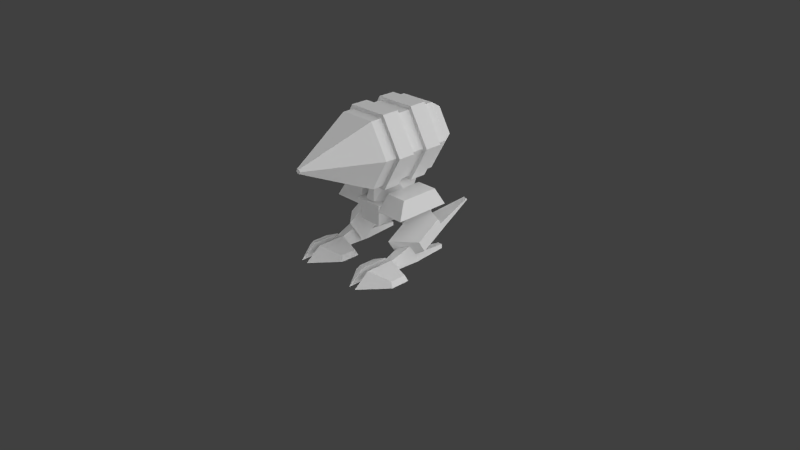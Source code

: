 # Source: flea_1.blend  (saved by Blender 2.63.0; exported with 4.5.12 LTS)
import bpy
from mathutils import Matrix  # noqa: F401  (used for matrix-valued properties, if any)

bpy.ops.wm.read_factory_settings(use_empty=True)
scene = bpy.context.scene
scene.name = 'Scene'

# ---- collections
col_collection_1 = bpy.data.collections.new('Collection 1'); scene.collection.children.link(col_collection_1)

# ---- materials (node trees are filled in below, after node groups)
mat_flea_1 = bpy.data.materials.new('flea_1')
mat_flea_1.alpha_threshold = 0.0
mat_flea_1.use_transparent_shadow = False
mat_flea_1.roughness = 0.5
mat_flea_1.specular_intensity = 0.0
mat_flea_1.line_color = (0.0, 0.0, 0.0, 1.0)

# ---- material node trees

# ---- world
world_world = bpy.data.worlds.new('World'); scene.world = world_world
world_world.color = (0.05088, 0.05088, 0.05088)
world_world.use_sun_shadow = False
world_world.sun_shadow_jitter_overblur = 0.0
world_world.cycles.sampling_method = 'MANUAL'
world_world.cycles.sample_map_resolution = 256

# ---- cameras
cam_camera = bpy.data.cameras.new('Camera')
cam_camera.clip_end = 100.0
cam_camera.lens = 35.0
cam_camera.sensor_width = 32.0
cam_camera.sensor_height = 18.0
cam_camera.ortho_scale = 7.314
cam_camera.dof.focus_distance = 0.0
cam_camera.dof.aperture_fstop = 128.0

# ---- lights
light_sun_001 = bpy.data.lights.new('Sun.001', 'SUN')
light_sun_001.transmission_factor = 0.0
light_sun_001.angle = 1.571
light_sun_001.energy = 1.0
light_sun_001.shadow_buffer_clip_start = 0.5
light_sun_001.shadow_soft_size = 1.0
light_sun_001.shadow_cascade_max_distance = 1000.0
light_sun_001.cycles.use_multiple_importance_sampling = False
light_sun = bpy.data.lights.new('Sun', 'SUN')
light_sun.transmission_factor = 0.0
light_sun.angle = 2.214
light_sun.energy = 2.16
light_sun.shadow_buffer_clip_start = 0.5
light_sun.shadow_soft_size = 2.0
light_sun.shadow_cascade_max_distance = 1000.0
light_sun.cycles.use_multiple_importance_sampling = False

# ---- meshes
me_lthigh_001 = bpy.data.meshes.new('lthigh.001')
me_lthigh_001.from_pydata([(10.2, 18.04, -11.79), (4.597, 18.04, -11.79), (3.477, 13.62, -14.03), (11.6, 13.62, -14.03), (10.2, 18.04, -1.205), (11.6, 13.62, 1.315), (3.477, 13.62, 1.315), (4.597, 18.04, -1.205), (7.384, 13.62, -14.03), (3.477, 13.62, -5.838), (7.384, 13.62, -5.838), (3.477, 7.034, -12.89), (7.384, 7.034, -12.89), (3.477, 7.034, -6.976), (7.384, 7.034, -6.976)], [], [(3, 2, 1, 0), (1, 2, 6, 7), (4, 7, 6, 5), (5, 3, 0, 4), (4, 0, 1, 7), (6, 2, 3, 5), (14, 13, 11, 12), (9, 13, 14, 10), (10, 14, 12, 8), (8, 12, 11, 2), (2, 11, 13, 9)])
_uv = me_lthigh_001.uv_layers.new(name='UVMap')
_uv.uv.foreach_set('vector', [0.496, 0.3429, 0.496, 0.5018, 0.3991, 0.4799, 0.3991, 0.3703, 0.192, 0.4816, 0.1486, 0.5729, 0.4461, 0.5729, 0.3972, 0.4816, 0.3977, 0.3703, 0.3977, 0.4799, 0.4972, 0.5018, 0.4972, 0.3429, 0.447, 0.5734, 0.1471, 0.5734, 0.1909, 0.4827, 0.3977, 0.4827, 0.192, 0.3703, 0.3991, 0.3703, 0.3991, 0.4799, 0.192, 0.4799, 0.1913, 0.3694, 0.3979, 0.3694, 0.3979, 0.4787, 0.1913, 0.4787, 0.1349, 0.2412, 0.1349, 0.1668, 0.02221, 0.1668, 0.02221, 0.2412, 0.1587, 0.2294, 0.1587, 0.3674, 0.2393, 0.3674, 0.2393, 0.2294, 0.1566, 0.3668, 0.1349, 0.2412, 0.02221, 0.2412, 0.0005438, 0.3668, 0.1587, 0.2294, 0.1587, 0.3674, 0.2393, 0.3674, 0.2393, 0.2294, 0.0005431, 0.3663, 0.02221, 0.2408, 0.1349, 0.2408, 0.1566, 0.3663])
me_lthigh_001.materials.append(mat_flea_1)
me_lthigh_001.use_remesh_preserve_volume = False
me_lthigh_001.use_remesh_preserve_attributes = False
me_lthigh_001.use_mirror_vertex_groups = False
me_lthigh_001.update()
me_lheel_001 = bpy.data.meshes.new('lheel.001')
me_lheel_001.from_pydata([(12.54, 2.5, -5.0), (9.542, 2.5, -5.0), (11.7, 1.1, -14.9), (12.54, 5.96e-07, -5.0), (10.38, 1.788e-06, -14.9), (11.7, 1.788e-06, -14.9), (9.542, 5.96e-07, -5.0), (10.38, 1.1, -14.9)], [], [(0, 2, 7, 1), (1, 7, 4, 6), (2, 0, 3, 5), (7, 2, 5, 4), (5, 3, 6, 4), (0, 1, 6, 3)])
_uv = me_lheel_001.uv_layers.new(name='UVMap')
_uv.uv.foreach_set('vector', [0.5651, 0.9334, 0.5441, 0.6783, 0.51, 0.6784, 0.4885, 0.9334, 0.5813, 0.9956, 0.5502, 0.6579, 0.5931, 0.6478, 0.6635, 0.9762, 0.55, 0.6589, 0.5819, 0.9958, 0.6639, 0.9762, 0.5929, 0.6488, 0.51, 0.6784, 0.5441, 0.6783, 0.5441, 0.6498, 0.5099, 0.6499, 0.5095, 0.6791, 0.488, 0.9332, 0.5649, 0.9332, 0.5436, 0.6791, 0.5651, 0.9334, 0.4885, 0.9334, 0.4885, 0.9971, 0.5651, 0.9971])
me_lheel_001.materials.append(mat_flea_1)
me_lheel_001.use_remesh_preserve_volume = False
me_lheel_001.use_remesh_preserve_attributes = False
me_lheel_001.use_mirror_vertex_groups = False
me_lheel_001.update()
me_lfoot_001 = bpy.data.meshes.new('lfoot.001')
me_lfoot_001.from_pydata([(11.79, 2.25, 5.75), (10.29, -4.768e-07, 5.75), (10.29, 2.25, 5.75), (9.542, 4.768e-07, -5.0), (9.542, 6.0, -5.0), (12.54, 6.0, -5.0), (12.54, 4.768e-07, -5.0), (11.79, -4.768e-07, 5.75)], [], [(3, 4, 5, 6), (0, 2, 1, 7), (3, 1, 2, 4), (5, 0, 7, 6), (4, 2, 0, 5), (6, 7, 1, 3)])
_uv = me_lfoot_001.uv_layers.new(name='UVMap')
_uv.uv.foreach_set('vector', [0.3513, 0.7285, 0.5011, 0.7285, 0.5011, 0.6536, 0.3513, 0.6536, 0.3496, 0.7245, 0.3496, 0.6889, 0.2962, 0.6889, 0.2962, 0.7245, 0.3512, 0.7301, 0.3512, 0.9985, 0.4073, 0.9985, 0.5007, 0.7301, 0.5013, 0.7301, 0.4082, 0.9979, 0.3522, 0.9979, 0.3522, 0.7301, 0.2915, 0.9991, 0.2729, 0.7161, 0.2352, 0.7161, 0.217, 0.9991, 0.2746, 0.7292, 0.293, 0.9934, 0.3299, 0.9934, 0.3483, 0.7292])
me_lfoot_001.materials.append(mat_flea_1)
me_lfoot_001.use_remesh_preserve_volume = False
me_lfoot_001.use_remesh_preserve_attributes = False
me_lfoot_001.use_mirror_vertex_groups = False
me_lfoot_001.update()
me_lleg_001 = bpy.data.meshes.new('lleg.001')
me_lleg_001.from_pydata([(9.042, 6.86, 1.474), (14.54, 6.663, -3.836), (14.54, 3.547, -5.784), (9.042, 14.2, -10.36), (14.54, 10.78, -10.5), (9.042, 7.842, -14.33), (14.54, 7.659, -12.45), (9.042, 0.5, -2.5), (9.022, 9.542, -13.26), (14.52, 9.359, -11.38), (13.95, 13.24, -20.75), (15.13, 13.2, -20.34), (13.94, 13.61, -20.52), (15.13, 13.57, -20.11)], [], [(7, 2, 1, 0), (0, 3, 5, 7), (7, 5, 6, 2), (4, 1, 2, 6), (1, 4, 3, 0), (4, 6, 5, 3), (10, 11, 6, 5), (12, 13, 11, 10), (8, 9, 13, 12), (9, 6, 11, 13), (5, 8, 12, 10)])
_uv = me_lleg_001.uv_layers.new(name='UVMap')
_uv.uv.foreach_set('vector', [0.9647, 0.9998, 0.9484, 0.8662, 0.8787, 0.8663, 0.8224, 1.0, 0.1446, 0.6373, 0.1446, 0.3759, 0.003798, 0.3754, 0.003797, 0.6369, 0.7744, 0.6378, 0.7744, 0.8986, 0.8786, 0.8668, 0.8787, 0.7201, 0.8792, 0.7177, 0.8787, 0.8663, 0.9484, 0.8662, 0.949, 0.7176, 0.8786, 0.7201, 0.8787, 0.8668, 0.7749, 0.8984, 0.7749, 0.6375, 0.8792, 0.7177, 0.949, 0.7176, 0.9647, 0.6083, 0.8224, 0.6086, 0.7339, 0.7979, 0.707, 0.7988, 0.6613, 0.6092, 0.7786, 0.6071, 0.7329, 0.8072, 0.706, 0.808, 0.707, 0.7988, 0.7339, 0.7979, 0.7786, 0.9967, 0.6613, 0.9989, 0.706, 0.808, 0.7329, 0.8072, 0.1498, 0.6454, 0.1578, 0.576, 0.4923, 0.6024, 0.4872, 0.6461, 0.636, 0.5102, 0.5691, 0.5295, 0.6502, 0.8542, 0.6924, 0.842])
me_lleg_001.materials.append(mat_flea_1)
me_lleg_001.use_remesh_preserve_volume = False
me_lleg_001.use_remesh_preserve_attributes = False
me_lleg_001.use_mirror_vertex_groups = False
me_lleg_001.update()
me_ltoes_002 = bpy.data.meshes.new('ltoes.002')
me_ltoes_002.from_pydata([(12.04, -2.384e-07, 2.019), (17.66, -0.1657, 2.931), (5.325, 1.16, 7.69), (10.04, 3.4, 3.265), (10.04, -1.669e-06, 15.26), (5.325, 1.16, 3.262), (4.427, -0.1657, 8.202), (10.04, 3.4, 10.97), (4.427, -0.1657, 2.931), (10.04, -2.384e-07, 2.019), (12.04, 3.4, 10.97), (17.66, -0.1657, 8.202), (16.76, 1.16, 3.262), (12.04, -1.788e-06, 15.26), (12.04, 3.4, 3.265), (16.76, 1.16, 7.69)], [], [(10, 15, 12, 14), (10, 14, 0, 13), (12, 15, 11, 1), (13, 11, 15, 10), (3, 9, 8, 5), (8, 9, 4, 6), (4, 7, 2, 6), (5, 8, 6, 2), (7, 4, 9, 3), (1, 11, 13, 0), (7, 3, 5, 2), (14, 12, 1, 0)])
_uv = me_ltoes_002.uv_layers.new(name='UVMap')
_uv.uv.foreach_set('vector', [0.0723, 0.884, 0.1868, 0.8157, 0.1889, 0.72, 0.07606, 0.7175, 0.07258, 0.8745, 0.07312, 0.7154, 0.003011, 0.6894, 0.002079, 0.9629, 0.1902, 0.7191, 0.1902, 0.8138, 0.2244, 0.8247, 0.2244, 0.7121, 0.1124, 0.9955, 0.2192, 0.8322, 0.1868, 0.8157, 0.0723, 0.884, 0.07606, 0.7175, 0.1092, 0.6466, 0.2192, 0.7017, 0.1889, 0.72, 0.09659, 0.9896, 0.0561, 0.9961, 0.0561, 0.9007, 0.09659, 0.9516, 0.1124, 0.9955, 0.0723, 0.884, 0.1868, 0.8157, 0.2192, 0.8322, 0.1902, 0.7191, 0.2244, 0.7121, 0.2244, 0.8247, 0.1902, 0.8138, 0.07258, 0.8745, 0.002079, 0.9629, 0.003011, 0.6894, 0.07312, 0.7154, 0.09659, 0.9896, 0.09659, 0.9516, 0.0561, 0.9007, 0.0561, 0.9961, 0.0723, 0.884, 0.07606, 0.7175, 0.1889, 0.72, 0.1868, 0.8157, 0.07606, 0.7175, 0.1889, 0.72, 0.2192, 0.7017, 0.1092, 0.6466])
me_ltoes_002.materials.append(mat_flea_1)
me_ltoes_002.use_remesh_preserve_volume = False
me_ltoes_002.use_remesh_preserve_attributes = False
me_ltoes_002.use_mirror_vertex_groups = False
me_ltoes_002.update()
me_cylinder_001 = bpy.data.meshes.new('Cylinder.001')
me_cylinder_001.from_pydata([(0.2765, 0.1952, 1.958), (0.5529, 0.1952, 1.479), (0.2765, 0.1952, 1.0), (-0.2765, 0.1952, 1.0), (-0.5529, 0.1952, 1.479), (-0.2765, 0.1952, 1.958), (0.2765, -0.03971, 1.958), (0.5529, -0.03971, 1.479), (0.2765, -0.03971, 1.0), (-0.2765, -0.03971, 1.0), (-0.5529, -0.03971, 1.479), (-0.2765, -0.03971, 1.958), (-0.2765, 0.6401, 1.958), (0.2765, 0.6401, 1.958), (0.5529, 0.6401, 1.479), (0.2765, 0.6401, 1.0), (-0.2765, 0.6401, 1.0), (-0.5529, 0.6401, 1.479), (-0.2765, 0.4052, 1.958), (0.2765, 0.4052, 1.958), (0.5529, 0.4052, 1.479), (0.2765, 0.4052, 1.0), (-0.2765, 0.4052, 1.0), (-0.5529, 0.4052, 1.479)], [], [(2, 3, 4, 5, 0, 1), (8, 7, 6, 11, 10, 9), (3, 2, 8, 9), (0, 5, 11, 6), (2, 1, 7, 8), (5, 4, 10, 11), (1, 0, 6, 7), (4, 3, 9, 10), (14, 15, 16, 17, 12, 13), (20, 19, 18, 23, 22, 21), (15, 14, 20, 21), (12, 17, 23, 18), (14, 13, 19, 20), (17, 16, 22, 23), (13, 12, 18, 19), (16, 15, 21, 22)])
_uv = me_cylinder_001.uv_layers.new(name='UVMap')
_uv.uv.foreach_set('vector', [0.3655, 0.3148, 0.3348, 0.2616, 0.2733, 0.2616, 0.2425, 0.3148, 0.2733, 0.3681, 0.3348, 0.3681, 0.3655, 0.3148, 0.3348, 0.2616, 0.2733, 0.2616, 0.2425, 0.3148, 0.2733, 0.3681, 0.3348, 0.3681, 0.3884, 0.2012, 0.5286, 0.2012, 0.5286, 0.2607, 0.3884, 0.2607, 0.5286, 0.2607, 0.3884, 0.2607, 0.3884, 0.2012, 0.5286, 0.2012, 0.5286, 0.2012, 0.6687, 0.2012, 0.6687, 0.2607, 0.5286, 0.2607, 0.3884, 0.2607, 0.2483, 0.2607, 0.2483, 0.2012, 0.3884, 0.2012, 0.6687, 0.2607, 0.5286, 0.2607, 0.5286, 0.2012, 0.6687, 0.2012, 0.2483, 0.2012, 0.3884, 0.2012, 0.3884, 0.2607, 0.2483, 0.2607, 0.3655, 0.3148, 0.3348, 0.2616, 0.2733, 0.2616, 0.2425, 0.3148, 0.2733, 0.3681, 0.3348, 0.3681, 0.3655, 0.3148, 0.3348, 0.2616, 0.2733, 0.2616, 0.2425, 0.3148, 0.2733, 0.3681, 0.3348, 0.3681, 0.3884, 0.2012, 0.5286, 0.2012, 0.5286, 0.2607, 0.3884, 0.2607, 0.5286, 0.2607, 0.3884, 0.2607, 0.3884, 0.2012, 0.5286, 0.2012, 0.5286, 0.2012, 0.6687, 0.2012, 0.6687, 0.2607, 0.5286, 0.2607, 0.3884, 0.2607, 0.2483, 0.2607, 0.2483, 0.2012, 0.3884, 0.2012, 0.6687, 0.2607, 0.5286, 0.2607, 0.5286, 0.2012, 0.6687, 0.2012, 0.2483, 0.2012, 0.3884, 0.2012, 0.3884, 0.2607, 0.2483, 0.2607])
me_cylinder_001.materials.append(mat_flea_1)
me_cylinder_001.use_remesh_preserve_volume = False
me_cylinder_001.use_remesh_preserve_attributes = False
me_cylinder_001.use_mirror_vertex_groups = False
me_cylinder_001.update()
me_cylinder = bpy.data.meshes.new('Cylinder')
me_cylinder.from_pydata([(0.2486, 0.7956, 1.91), (0.2486, -0.1987, 1.91), (0.4971, -0.1987, 1.479), (0.4971, 0.7956, 1.479), (0.01649, -1.101, 1.508), (-0.2486, 0.7956, 1.91), (-0.2486, -0.1987, 1.91), (0.1819, 0.9997, 1.794), (0.3639, 0.9997, 1.479), (0.1819, 0.9997, 1.164), (-0.1819, 0.9997, 1.164), (-0.1819, 0.9997, 1.794), (0.03298, -1.101, 1.479), (-0.03298, -1.101, 1.479), (-0.01649, -1.101, 1.508), (0.2486, -0.1987, 1.049), (0.2486, 0.7956, 1.049), (0.01649, -1.101, 1.451), (-0.2486, -0.1987, 1.049), (-0.2486, 0.7956, 1.049), (-0.01649, -1.101, 1.451), (-0.3639, 0.9997, 1.479), (-0.4971, -0.1987, 1.479), (-0.4971, 0.7956, 1.479)], [], [(5, 0, 7, 11), (6, 22, 13, 14), (3, 2, 15, 16), (3, 16, 9, 8), (19, 18, 22, 23), (15, 2, 12, 17), (5, 6, 1, 0), (19, 23, 21, 10), (7, 8, 9, 10, 21, 11), (2, 1, 4, 12), (0, 3, 8, 7), (23, 5, 11, 21), (22, 18, 20, 13), (18, 15, 17, 20), (12, 4, 14, 13, 20, 17), (0, 1, 2, 3), (23, 22, 6, 5), (16, 19, 10, 9), (16, 15, 18, 19), (1, 6, 14, 4)])
_uv = me_cylinder.uv_layers.new(name='UVMap')
_uv.uv.foreach_set('vector', [0.7289, 0.03157, 0.7289, 0.1954, 0.8062, 0.1735, 0.8062, 0.05353, 0.4012, 0.1954, 0.4012, 0.03157, 0.07552, 0.07374, 0.07552, 0.1189, 0.7289, 0.03157, 0.4012, 0.03157, 0.4012, 0.1954, 0.7289, 0.1954, 0.7289, 0.03157, 0.7289, 0.1954, 0.8062, 0.1735, 0.8062, 0.05353, 0.7289, 0.03157, 0.4012, 0.03157, 0.4012, 0.1954, 0.7289, 0.1954, 0.4012, 0.1954, 0.4012, 0.03157, 0.07552, 0.07374, 0.07552, 0.1189, 0.7289, 0.03157, 0.4012, 0.03157, 0.4012, 0.1954, 0.7289, 0.1954, 0.7289, 0.03157, 0.7289, 0.1954, 0.8062, 0.1735, 0.8062, 0.05353, 0.8073, 0.05844, 0.8073, 0.1695, 0.9035, 0.225, 0.9997, 0.1695, 0.9997, 0.05844, 0.9035, 0.002903, 0.4012, 0.1954, 0.4012, 0.03157, 0.07552, 0.07374, 0.07552, 0.1189, 0.7289, 0.03157, 0.7289, 0.1954, 0.8062, 0.1735, 0.8062, 0.05353, 0.7289, 0.03157, 0.7289, 0.1954, 0.8062, 0.1735, 0.8062, 0.05353, 0.4012, 0.1954, 0.4012, 0.03157, 0.07552, 0.07374, 0.07552, 0.1189, 0.4012, 0.1954, 0.4012, 0.03157, 0.07552, 0.07374, 0.07552, 0.1189, 0.07526, 0.1181, 0.0382, 0.1395, 0.001149, 0.1181, 0.00115, 0.07531, 0.0382, 0.05392, 0.07526, 0.07531, 0.7289, 0.03157, 0.4012, 0.03157, 0.4012, 0.1954, 0.7289, 0.1954, 0.7289, 0.03157, 0.4012, 0.03157, 0.4012, 0.1954, 0.7289, 0.1954, 0.7289, 0.03157, 0.7289, 0.1954, 0.8062, 0.1735, 0.8062, 0.05353, 0.7289, 0.03157, 0.4012, 0.03157, 0.4012, 0.1954, 0.7289, 0.1954, 0.4012, 0.1954, 0.4012, 0.03157, 0.07552, 0.07374, 0.07552, 0.1189])
me_cylinder.materials.append(mat_flea_1)
me_cylinder.use_remesh_preserve_volume = False
me_cylinder.use_remesh_preserve_attributes = False
me_cylinder.use_mirror_vertex_groups = False
me_cylinder.update()
me_ltoes = bpy.data.meshes.new('ltoes')
me_ltoes.from_pydata([(-8.5, -2.384e-07, 2.019), (-14.12, -0.1657, 2.931), (-1.782, 1.16, 7.69), (-6.5, 3.4, 3.265), (-6.5, -1.669e-06, 15.26), (-1.782, 1.16, 3.262), (-0.8845, -0.1657, 8.202), (-6.5, 3.4, 10.97), (-0.8845, -0.1657, 2.931), (-6.5, -2.384e-07, 2.019), (-8.5, 3.4, 10.97), (-14.12, -0.1657, 8.202), (-13.22, 1.16, 3.262), (-8.5, -1.788e-06, 15.26), (-8.5, 3.4, 3.265), (-13.22, 1.16, 7.69)], [], [(10, 14, 12, 15), (10, 13, 0, 14), (12, 1, 11, 15), (13, 10, 15, 11), (3, 5, 8, 9), (8, 6, 4, 9), (4, 6, 2, 7), (5, 2, 6, 8), (7, 3, 9, 4), (1, 0, 13, 11), (7, 2, 5, 3), (14, 0, 1, 12)])
_uv = me_ltoes.uv_layers.new(name='UVMap')
_uv.uv.foreach_set('vector', [0.0723, 0.884, 0.07606, 0.7175, 0.1889, 0.72, 0.1868, 0.8157, 0.07258, 0.8745, 0.002079, 0.9629, 0.003011, 0.6894, 0.07312, 0.7154, 0.1902, 0.7191, 0.2244, 0.7121, 0.2244, 0.8247, 0.1902, 0.8138, 0.1124, 0.9955, 0.0723, 0.884, 0.1868, 0.8157, 0.2192, 0.8322, 0.07606, 0.7175, 0.1889, 0.72, 0.2192, 0.7017, 0.1092, 0.6466, 0.09659, 0.9896, 0.09659, 0.9516, 0.0561, 0.9007, 0.0561, 0.9961, 0.1124, 0.9955, 0.2192, 0.8322, 0.1868, 0.8157, 0.0723, 0.884, 0.1902, 0.7191, 0.1902, 0.8138, 0.2244, 0.8247, 0.2244, 0.7121, 0.07258, 0.8745, 0.07312, 0.7154, 0.003011, 0.6894, 0.002079, 0.9629, 0.09659, 0.9896, 0.0561, 0.9961, 0.0561, 0.9007, 0.09659, 0.9516, 0.0723, 0.884, 0.1868, 0.8157, 0.1889, 0.72, 0.07606, 0.7175, 0.07606, 0.7175, 0.1092, 0.6466, 0.2192, 0.7017, 0.1889, 0.72])
me_ltoes.materials.append(mat_flea_1)
me_ltoes.use_remesh_preserve_volume = False
me_ltoes.use_remesh_preserve_attributes = False
me_ltoes.use_mirror_vertex_groups = False
me_ltoes.update()
me_lthigh = bpy.data.meshes.new('lthigh')
me_lthigh.from_pydata([(-10.2, 18.04, -11.79), (-4.597, 18.04, -11.79), (-3.477, 13.62, -14.03), (-11.6, 13.62, -14.03), (-10.2, 18.04, -1.205), (-11.6, 13.62, 1.315), (-3.477, 13.62, 1.315), (-4.597, 18.04, -1.205), (-7.384, 13.62, -14.03), (-3.477, 13.62, -5.838), (-7.384, 13.62, -5.838), (-3.477, 7.034, -12.89), (-7.384, 7.034, -12.89), (-3.477, 7.034, -6.976), (-7.384, 7.034, -6.976)], [], [(3, 0, 1, 2), (1, 7, 6, 2), (4, 5, 6, 7), (5, 4, 0, 3), (4, 7, 1, 0), (6, 5, 3, 2), (14, 12, 11, 13), (9, 10, 14, 13), (10, 8, 12, 14), (8, 2, 11, 12), (2, 9, 13, 11)])
_uv = me_lthigh.uv_layers.new(name='UVMap')
_uv.uv.foreach_set('vector', [0.496, 0.3429, 0.3991, 0.3703, 0.3991, 0.4799, 0.496, 0.5018, 0.192, 0.4816, 0.3972, 0.4816, 0.4461, 0.5729, 0.1486, 0.5729, 0.3977, 0.3703, 0.4972, 0.3429, 0.4972, 0.5018, 0.3977, 0.4799, 0.447, 0.5734, 0.3977, 0.4827, 0.1909, 0.4827, 0.1471, 0.5734, 0.192, 0.3703, 0.192, 0.4799, 0.3991, 0.4799, 0.3991, 0.3703, 0.1913, 0.3694, 0.1913, 0.4787, 0.3979, 0.4787, 0.3979, 0.3694, 0.1349, 0.2412, 0.02221, 0.2412, 0.02221, 0.1668, 0.1349, 0.1668, 0.1587, 0.2294, 0.2393, 0.2294, 0.2393, 0.3674, 0.1587, 0.3674, 0.1566, 0.3668, 0.0005438, 0.3668, 0.02221, 0.2412, 0.1349, 0.2412, 0.1587, 0.2294, 0.2393, 0.2294, 0.2393, 0.3674, 0.1587, 0.3674, 0.0005431, 0.3663, 0.1566, 0.3663, 0.1349, 0.2408, 0.02221, 0.2408])
me_lthigh.materials.append(mat_flea_1)
me_lthigh.use_remesh_preserve_volume = False
me_lthigh.use_remesh_preserve_attributes = False
me_lthigh.use_mirror_vertex_groups = False
me_lthigh.update()
me_lleg = bpy.data.meshes.new('lleg')
me_lleg.from_pydata([(-5.5, 6.86, 1.474), (-11.0, 6.663, -3.836), (-11.0, 3.547, -5.784), (-5.5, 14.2, -10.36), (-11.0, 10.78, -10.5), (-5.5, 7.842, -14.33), (-11.0, 7.659, -12.45), (-5.5, 0.5, -2.5), (-5.479, 9.542, -13.26), (-10.98, 9.359, -11.38), (-10.4, 13.24, -20.75), (-11.59, 13.2, -20.34), (-10.4, 13.61, -20.52), (-11.59, 13.57, -20.11)], [], [(7, 0, 1, 2), (0, 7, 5, 3), (7, 2, 6, 5), (4, 6, 2, 1), (1, 0, 3, 4), (4, 3, 5, 6), (10, 5, 6, 11), (12, 10, 11, 13), (8, 12, 13, 9), (9, 13, 11, 6), (5, 10, 12, 8)])
_uv = me_lleg.uv_layers.new(name='UVMap')
_uv.uv.foreach_set('vector', [0.9647, 0.9998, 0.8224, 1.0, 0.8787, 0.8663, 0.9484, 0.8662, 0.1446, 0.6373, 0.003797, 0.6369, 0.003798, 0.3754, 0.1446, 0.3759, 0.7744, 0.6378, 0.8787, 0.7201, 0.8786, 0.8668, 0.7744, 0.8986, 0.8792, 0.7177, 0.949, 0.7176, 0.9484, 0.8662, 0.8787, 0.8663, 0.8786, 0.7201, 0.7749, 0.6375, 0.7749, 0.8984, 0.8787, 0.8668, 0.8792, 0.7177, 0.8224, 0.6086, 0.9647, 0.6083, 0.949, 0.7176, 0.7339, 0.7979, 0.7786, 0.6071, 0.6613, 0.6092, 0.707, 0.7988, 0.7329, 0.8072, 0.7339, 0.7979, 0.707, 0.7988, 0.706, 0.808, 0.7786, 0.9967, 0.7329, 0.8072, 0.706, 0.808, 0.6613, 0.9989, 0.1498, 0.6454, 0.4872, 0.6461, 0.4923, 0.6024, 0.1578, 0.576, 0.636, 0.5102, 0.6924, 0.842, 0.6502, 0.8542, 0.5691, 0.5295])
me_lleg.materials.append(mat_flea_1)
me_lleg.use_remesh_preserve_volume = False
me_lleg.use_remesh_preserve_attributes = False
me_lleg.use_mirror_vertex_groups = False
me_lleg.update()
me_lheel = bpy.data.meshes.new('lheel')
me_lheel.from_pydata([(-9.0, 2.5, -5.0), (-6.0, 2.5, -5.0), (-8.16, 1.1, -14.9), (-9.0, 5.96e-07, -5.0), (-6.84, 1.788e-06, -14.9), (-8.16, 1.788e-06, -14.9), (-6.0, 5.96e-07, -5.0), (-6.84, 1.1, -14.9)], [], [(0, 1, 7, 2), (1, 6, 4, 7), (2, 5, 3, 0), (7, 4, 5, 2), (5, 4, 6, 3), (0, 3, 6, 1)])
_uv = me_lheel.uv_layers.new(name='UVMap')
_uv.uv.foreach_set('vector', [0.5651, 0.9334, 0.4885, 0.9334, 0.51, 0.6784, 0.5441, 0.6783, 0.5813, 0.9956, 0.6635, 0.9762, 0.5931, 0.6478, 0.5502, 0.6579, 0.55, 0.6589, 0.5929, 0.6488, 0.6639, 0.9762, 0.5819, 0.9958, 0.51, 0.6784, 0.5099, 0.6499, 0.5441, 0.6498, 0.5441, 0.6783, 0.5095, 0.6791, 0.5436, 0.6791, 0.5649, 0.9332, 0.488, 0.9332, 0.5651, 0.9334, 0.5651, 0.9971, 0.4885, 0.9971, 0.4885, 0.9334])
me_lheel.materials.append(mat_flea_1)
me_lheel.use_remesh_preserve_volume = False
me_lheel.use_remesh_preserve_attributes = False
me_lheel.use_mirror_vertex_groups = False
me_lheel.update()
me_lfoot = bpy.data.meshes.new('lfoot')
me_lfoot.from_pydata([(-8.25, 2.25, 5.75), (-6.75, -4.768e-07, 5.75), (-6.75, 2.25, 5.75), (-6.0, 4.768e-07, -5.0), (-6.0, 6.0, -5.0), (-9.0, 6.0, -5.0), (-9.0, 4.768e-07, -5.0), (-8.25, -4.768e-07, 5.75)], [], [(3, 6, 5, 4), (0, 7, 1, 2), (3, 4, 2, 1), (5, 6, 7, 0), (4, 5, 0, 2), (6, 3, 1, 7)])
_uv = me_lfoot.uv_layers.new(name='UVMap')
_uv.uv.foreach_set('vector', [0.3513, 0.7285, 0.3513, 0.6536, 0.5011, 0.6536, 0.5011, 0.7285, 0.3496, 0.7245, 0.2962, 0.7245, 0.2962, 0.6889, 0.3496, 0.6889, 0.3512, 0.7301, 0.5007, 0.7301, 0.4073, 0.9985, 0.3512, 0.9985, 0.5013, 0.7301, 0.3522, 0.7301, 0.3522, 0.9979, 0.4082, 0.9979, 0.2915, 0.9991, 0.217, 0.9991, 0.2352, 0.7161, 0.2729, 0.7161, 0.2746, 0.7292, 0.3483, 0.7292, 0.3299, 0.9934, 0.293, 0.9934])
me_lfoot.materials.append(mat_flea_1)
me_lfoot.use_remesh_preserve_volume = False
me_lfoot.use_remesh_preserve_attributes = False
me_lfoot.use_mirror_vertex_groups = False
me_lfoot.update()
me_ground = bpy.data.meshes.new('ground')
me_ground.from_pydata([], [], [])
me_ground.use_remesh_preserve_volume = False
me_ground.use_remesh_preserve_attributes = False
me_ground.use_mirror_vertex_groups = False
me_ground.update()
me_cube_001 = bpy.data.meshes.new('Cube.001')
me_cube_001.from_pydata([(3.475, 18.5, -11.86), (2.085, 21.56, -6.0), (6.95, 15.5, -6.0), (-1.042, 21.53, -11.86), (-2.085, 21.56, -6.0), (1.043, 21.53, -11.86), (0.417, 21.56, -0.45), (1.39, 15.5, 0.6793), (-3.475, 18.5, -11.86), (-6.95, 15.5, -6.0), (-1.39, 15.5, 0.6793), (-0.417, 21.56, -0.45), (-3.894, 15.35, 1.378), (-2.918, 9.336, 0.5739), (2.918, 9.336, 0.5739), (2.918, 9.336, -8.487), (-2.918, 9.336, -8.487), (-3.894, 15.35, -11.88), (3.894, 15.35, -11.88), (3.894, 15.35, 1.378)], [], [(5, 1, 2, 0), (4, 9, 10, 11), (3, 8, 9, 4), (3, 5, 0, 8), (6, 11, 10, 7), (1, 6, 7, 2), (3, 4, 11, 6, 1, 5), (2, 9, 8, 0), (10, 9, 2, 7), (19, 12, 13, 14), (17, 12, 19, 18), (15, 16, 17, 18), (12, 17, 16, 13), (15, 14, 13, 16), (14, 15, 18, 19)])
_uv = me_cube_001.uv_layers.new(name='UVMap')
_uv.uv.foreach_set('vector', [0.9984, 0.1914, 0.9926, 0.2802, 0.9202, 0.2802, 0.9622, 0.1914, 0.3846, 0.3441, 0.3715, 0.2729, 0.5514, 0.2729, 0.4385, 0.3441, 0.9984, 0.1914, 0.9622, 0.1914, 0.9202, 0.2802, 0.9926, 0.2802, 0.7498, 0.2438, 0.7164, 0.2464, 0.6736, 0.2007, 0.7852, 0.1922, 0.7449, 0.4872, 0.7583, 0.4862, 0.7638, 0.5883, 0.744, 0.5895, 0.3846, 0.3441, 0.4385, 0.3441, 0.5514, 0.2729, 0.3715, 0.2729, 0.7498, 0.2438, 0.7783, 0.395, 0.7583, 0.4862, 0.7449, 0.4872, 0.7113, 0.4002, 0.7164, 0.2464, 0.7125, 0.3422, 0.5028, 0.4579, 0.5004, 0.3297, 0.6053, 0.2718, 0.6423, 0.5124, 0.5028, 0.4579, 0.7125, 0.3422, 0.6842, 0.4893, 0.7698, 0.6005, 0.9036, 0.6005, 0.8868, 0.4962, 0.7866, 0.4962, 0.7866, 0.3404, 0.7866, 0.4963, 0.8868, 0.4963, 0.8868, 0.3404, 0.7866, 0.3405, 0.8868, 0.3405, 0.9036, 0.2219, 0.7698, 0.2219, 0.9954, 0.5099, 0.9954, 0.2827, 0.891, 0.3408, 0.891, 0.4961, 0.2328, 0.7141, 0.2328, 0.6467, 0.2762, 0.6467, 0.2762, 0.7141, 0.891, 0.4961, 0.891, 0.3408, 0.9954, 0.2827, 0.9954, 0.5099])
me_cube_001.materials.append(mat_flea_1)
me_cube_001.use_remesh_preserve_volume = False
me_cube_001.use_remesh_preserve_attributes = False
me_cube_001.use_mirror_vertex_groups = False
me_cube_001.update()

# ---- objects
ob_sun_001 = bpy.data.objects.new('Sun.001', light_sun_001)
ob_sun = bpy.data.objects.new('Sun', light_sun)
ob_rthigh = bpy.data.objects.new('rthigh', me_lthigh_001)
ob_rheel = bpy.data.objects.new('rheel', me_lheel_001)
ob_rfoot = bpy.data.objects.new('rfoot', me_lfoot_001)
ob_rleg = bpy.data.objects.new('rleg', me_lleg_001)
ob_rtoes = bpy.data.objects.new('rtoes', me_ltoes_002)
ob_cylinder_001 = bpy.data.objects.new('Cylinder.001', me_cylinder_001)
ob_cylinder = bpy.data.objects.new('Cylinder', me_cylinder)
ob_ltoes = bpy.data.objects.new('ltoes', me_ltoes)
ob_lthigh = bpy.data.objects.new('lthigh', me_lthigh)
ob_lleg = bpy.data.objects.new('lleg', me_lleg)
ob_lheel = bpy.data.objects.new('lheel', me_lheel)
ob_lfoot = bpy.data.objects.new('lfoot', me_lfoot)
ob_ground = bpy.data.objects.new('ground', me_ground)
ob_head = bpy.data.objects.new('head', me_cube_001)
ob_camera = bpy.data.objects.new('Camera', cam_camera)

# ---- transforms, parenting, visibility, modifiers, constraints
ob_sun_001.location = (-6.725, -3.914, 1.801e-07)
ob_sun_001.rotation_euler = (-6.548e-05, -1.573, 0.3288)
ob_sun_001.lineart.crease_threshold = 0.0
ob_sun.location = (7.065, 2.349, 1.479)
ob_sun.rotation_euler = (1.798e-07, 1.129, 0.2783)
ob_sun.lineart.crease_threshold = 0.0
ob_rthigh.location = (0.0, 0.0, 0.0)
ob_rthigh.rotation_euler = (1.571, 0.0, 0.0)
ob_rthigh.scale = (0.05, 0.05, 0.05)
ob_rthigh.lineart.crease_threshold = 0.0
ob_rheel.location = (-0.08856, 0.0, 0.0)
ob_rheel.rotation_euler = (1.571, 0.0, 0.0)
ob_rheel.scale = (0.05, 0.05, 0.05)
ob_rheel.lineart.crease_threshold = 0.0
ob_rfoot.location = (-0.08856, 0.0, 0.0)
ob_rfoot.rotation_euler = (1.571, 0.0, 0.0)
ob_rfoot.scale = (0.05, 0.05, 0.05)
ob_rfoot.lineart.crease_threshold = 0.0
ob_rleg.location = (-0.08856, 0.0, 0.0)
ob_rleg.rotation_euler = (1.571, 0.0, 0.0)
ob_rleg.scale = (0.05, 0.05, 0.05)
ob_rleg.lineart.crease_threshold = 0.0
ob_rtoes.location = (-0.08856, 0.0, 0.0)
ob_rtoes.rotation_euler = (1.571, 0.0, 0.0)
ob_rtoes.scale = (0.05, 0.05, 0.05)
ob_rtoes.lineart.crease_threshold = 0.0
ob_cylinder_001.location = (0.0, 0.0, 0.0)
ob_cylinder_001.lineart.crease_threshold = 0.0
ob_cylinder.location = (0.0, 0.0, 0.0)
ob_cylinder.lineart.crease_threshold = 0.0
ob_ltoes.location = (-0.08856, 0.0, 0.0)
ob_ltoes.rotation_euler = (1.571, 0.0, 0.0)
ob_ltoes.scale = (0.05, 0.05, 0.05)
ob_ltoes.lineart.crease_threshold = 0.0
ob_lthigh.location = (0.0, 0.0, 0.0)
ob_lthigh.rotation_euler = (1.571, 0.0, 0.0)
ob_lthigh.scale = (0.05, 0.05, 0.05)
ob_lthigh.lineart.crease_threshold = 0.0
ob_lleg.location = (-0.08856, 0.0, 0.0)
ob_lleg.rotation_euler = (1.571, 0.0, 0.0)
ob_lleg.scale = (0.05, 0.05, 0.05)
ob_lleg.lineart.crease_threshold = 0.0
ob_lheel.location = (-0.08856, 0.0, 0.0)
ob_lheel.rotation_euler = (1.571, 0.0, 0.0)
ob_lheel.scale = (0.05, 0.05, 0.05)
ob_lheel.lineart.crease_threshold = 0.0
ob_lfoot.location = (-0.08856, 0.0, 0.0)
ob_lfoot.rotation_euler = (1.571, 0.0, 0.0)
ob_lfoot.scale = (0.05, 0.05, 0.05)
ob_lfoot.lineart.crease_threshold = 0.0
ob_ground.location = (0.0, 0.0, 0.0)
ob_ground.rotation_euler = (1.571, 0.0, 0.0)
ob_ground.scale = (0.05, 0.05, 0.05)
ob_ground.lineart.crease_threshold = 0.0
ob_head.location = (0.0, 0.0, 0.0)
ob_head.rotation_euler = (1.571, 0.0, 0.0)
ob_head.scale = (0.05, 0.05, 0.05)
ob_head.lineart.crease_threshold = 0.0
ob_camera.location = (7.481, -6.508, 5.344)
ob_camera.rotation_euler = (1.109, 0.01082, 0.8149)
ob_camera.lock_rotations_4d = False
ob_camera.empty_display_type = 'ARROWS'
ob_camera.color = (0.0, 0.0, 0.0, 0.0)
ob_camera.display_type = 'WIRE'
ob_camera.lineart.crease_threshold = 0.0

# ---- collection membership
col_collection_1.objects.link(ob_sun_001)
col_collection_1.objects.link(ob_sun)
col_collection_1.objects.link(ob_rthigh)
col_collection_1.objects.link(ob_rheel)
col_collection_1.objects.link(ob_rfoot)
col_collection_1.objects.link(ob_rleg)
col_collection_1.objects.link(ob_rtoes)
col_collection_1.objects.link(ob_cylinder_001)
col_collection_1.objects.link(ob_cylinder)
col_collection_1.objects.link(ob_ltoes)
col_collection_1.objects.link(ob_lthigh)
col_collection_1.objects.link(ob_lleg)
col_collection_1.objects.link(ob_lheel)
col_collection_1.objects.link(ob_lfoot)
col_collection_1.objects.link(ob_ground)
col_collection_1.objects.link(ob_head)
col_collection_1.objects.link(ob_camera)

# ---- scene / render settings (as saved in the file)
scene.camera = ob_camera
scene.frame_start = 1; scene.frame_end = 250; scene.frame_set(1)
scene.render.engine = 'BLENDER_EEVEE_NEXT'
scene.render.image_settings.color_mode = 'RGB'
scene.render.image_settings.compression = 90
scene.render.resolution_percentage = 50
scene.render.dither_intensity = 0.0
scene.render.bake_margin = 2
scene.render.bake_bias = 0.0
scene.cycles.use_denoising = False
scene.cycles.samples = 10
scene.cycles.sampling_pattern = 'TABULATED_SOBOL'
scene.cycles.light_sampling_threshold = 0.0
scene.cycles.use_adaptive_sampling = False
scene.cycles.use_light_tree = False
scene.cycles.blur_glossy = 0.0
scene.cycles.volume_bounces = 1
scene.cycles.pixel_filter_type = 'GAUSSIAN'
scene.cycles.sample_clamp_indirect = 0.0
scene.view_settings.view_transform = 'Standard'
bpy.context.view_layer.update()
